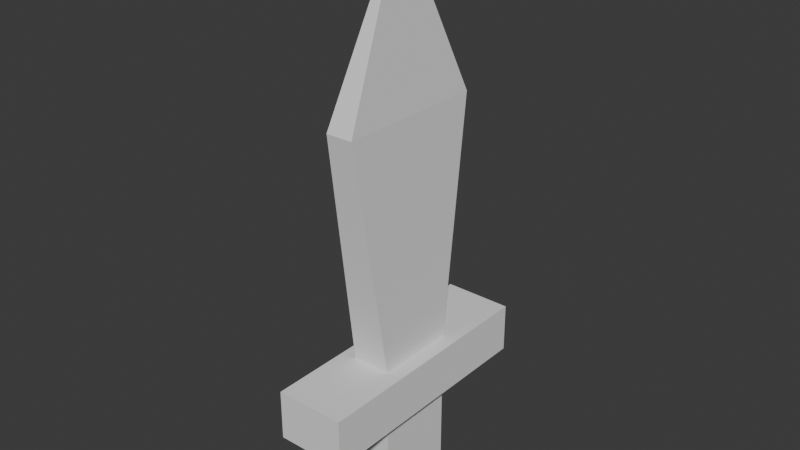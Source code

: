 # Source: sword.blend  (saved by Blender 4.2.66; exported with 4.5.12 LTS)
import bpy
from mathutils import Matrix  # noqa: F401  (used for matrix-valued properties, if any)

bpy.ops.wm.read_factory_settings(use_empty=True)
scene = bpy.context.scene
scene.name = 'Scene'

# ---- collections
col_collection = bpy.data.collections.new('Collection'); scene.collection.children.link(col_collection)

# ---- world
world_world = bpy.data.worlds.new('World'); scene.world = world_world
world_world.use_nodes = True; world_world.node_tree.nodes.clear()
_N = world_world.node_tree.nodes; _L = world_world.node_tree.links
n0 = _N.new('ShaderNodeOutputWorld'); n0.name = 'World Output'; n0.location = (300, 300)
n1 = _N.new('ShaderNodeBackground'); n1.name = 'Background'; n1.location = (10, 300)
n1.inputs[0].default_value = (0.05088, 0.05088, 0.05088, 1.0)
_L.new(n1.outputs[0], n0.inputs[0])
n0.is_active_output = True
world_world.color = (0.05088, 0.05088, 0.05088)
world_world.sun_shadow_jitter_overblur = 0.0

# ---- meshes
me_cube_001 = bpy.data.meshes.new('Cube.001')
me_cube_001.from_pydata([(-0.04238, -0.2699, -0.1369), (-0.04238, -0.2699, -0.02783), (-0.04238, 0.2699, -0.1369), (-0.04238, 0.2699, -0.02783), (0.04238, -0.2699, -0.1369), (0.04238, -0.2699, -0.02783), (0.04238, 0.2699, -0.1369), (0.04238, 0.2699, -0.02783), (-0.04238, 0.08997, -0.1369), (-0.04238, -0.08997, -0.1369), (-0.04238, -0.08997, -0.02783), (-0.04238, 0.08997, -0.02783), (0.04238, -0.08997, -0.1369), (0.04238, 0.08997, -0.1369), (0.04238, 0.08997, -0.02783), (0.04238, -0.08997, -0.02783), (-0.04238, 0.08997, -0.3503), (-0.04238, -0.08997, -0.3503), (0.04238, -0.08997, -0.3503), (0.04238, 0.08997, -0.3503), (0.0, 0.0, 0.8577), (0.02947, -0.1668, 0.4903), (-0.02947, -0.1668, 0.4903), (0.02947, 0.1668, 0.4903), (-0.02947, 0.1668, 0.4903), (-0.07602, -0.08997, -0.1369), (-0.07602, -0.2699, -0.1369), (-0.07602, -0.2699, -0.02783), (-0.07602, 0.08997, -0.02783), (-0.07602, 0.2699, -0.02783), (-0.07602, 0.2699, -0.1369), (0.07602, 0.2699, -0.02783), (0.07602, 0.2699, -0.1369), (0.07602, 0.08997, -0.1369), (0.07602, -0.08997, -0.02783), (0.07602, -0.2699, -0.02783), (0.07602, -0.2699, -0.1369), (-0.07602, 0.08997, -0.1369), (-0.07602, -0.08997, -0.02783), (0.07602, -0.08997, -0.1369), (0.07602, 0.08997, -0.02783)], [], [(10, 11, 28, 38), (2, 3, 7, 6), (9, 0, 26, 25), (4, 5, 1, 0), (9, 12, 4, 0), (15, 10, 1, 5), (7, 3, 11, 14), (22, 21, 20), (2, 6, 13, 8), (13, 12, 18, 19), (13, 6, 32, 33), (1, 10, 38, 27), (6, 7, 31, 32), (8, 9, 25, 37), (16, 19, 18, 17), (9, 8, 16, 17), (8, 13, 19, 16), (12, 9, 17, 18), (21, 23, 20), (24, 22, 20), (23, 24, 20), (14, 11, 24, 23), (11, 10, 22, 24), (15, 14, 23, 21), (10, 15, 21, 22), (37, 28, 29, 30), (39, 34, 35, 36), (32, 31, 40, 33), (33, 40, 34, 39), (26, 27, 38, 25), (25, 38, 28, 37), (15, 5, 35, 34), (0, 1, 27, 26), (4, 12, 39, 36), (5, 4, 36, 35), (11, 3, 29, 28), (12, 13, 33, 39), (3, 2, 30, 29), (7, 14, 40, 31), (14, 15, 34, 40), (2, 8, 37, 30)])
_uv = me_cube_001.uv_layers.new(name='UVMap')
_uv.uv.foreach_set('vector', [0.625, 0.08333, 0.625, 0.1667, 0.625, 0.1667, 0.625, 0.08333, 0.375, 0.25, 0.625, 0.25, 0.625, 0.5, 0.375, 0.5, 0.125, 0.6667, 0.125, 0.75, 0.125, 0.75, 0.125, 0.6667, 0.375, 0.75, 0.625, 0.75, 0.625, 1.0, 0.375, 1.0, 0.125, 0.6667, 0.375, 0.6667, 0.375, 0.75, 0.125, 0.75, 0.625, 0.6667, 0.875, 0.6667, 0.875, 0.75, 0.625, 0.75, 0.625, 0.5, 0.875, 0.5, 0.875, 0.5833, 0.625, 0.5833, 0.875, 0.6667, 0.625, 0.6667, 0.875, 0.6667, 0.125, 0.5, 0.375, 0.5, 0.375, 0.5833, 0.125, 0.5833, 0.375, 0.5833, 0.375, 0.6667, 0.375, 0.6667, 0.375, 0.5833, 0.375, 0.5833, 0.375, 0.5, 0.375, 0.5, 0.375, 0.5833, 0.875, 0.75, 0.875, 0.6667, 0.875, 0.6667, 0.875, 0.75, 0.375, 0.5, 0.625, 0.5, 0.625, 0.5, 0.375, 0.5, 0.375, 0.1667, 0.375, 0.08333, 0.375, 0.08333, 0.375, 0.1667, 0.125, 0.5833, 0.375, 0.5833, 0.375, 0.6667, 0.125, 0.6667, 0.375, 0.08333, 0.375, 0.1667, 0.375, 0.1667, 0.375, 0.08333, 0.125, 0.5833, 0.375, 0.5833, 0.375, 0.5833, 0.125, 0.5833, 0.375, 0.6667, 0.125, 0.6667, 0.125, 0.6667, 0.375, 0.6667, 0.625, 0.6667, 0.625, 0.5833, 0.625, 0.6667, 0.625, 0.1667, 0.625, 0.08333, 0.625, 0.1667, 0.625, 0.5833, 0.875, 0.5833, 0.625, 0.5833, 0.625, 0.5833, 0.875, 0.5833, 0.875, 0.5833, 0.625, 0.5833, 0.625, 0.1667, 0.625, 0.08333, 0.625, 0.08333, 0.625, 0.1667, 0.625, 0.6667, 0.625, 0.5833, 0.625, 0.5833, 0.625, 0.6667, 0.875, 0.6667, 0.625, 0.6667, 0.625, 0.6667, 0.875, 0.6667, 0.375, 0.1667, 0.625, 0.1667, 0.625, 0.25, 0.375, 0.25, 0.375, 0.6667, 0.625, 0.6667, 0.625, 0.75, 0.375, 0.75, 0.375, 0.5, 0.625, 0.5, 0.625, 0.5833, 0.375, 0.5833, 0.375, 0.5833, 0.625, 0.5833, 0.625, 0.6667, 0.375, 0.6667, 0.375, 0.0, 0.625, 0.0, 0.625, 0.08333, 0.375, 0.08333, 0.375, 0.08333, 0.625, 0.08333, 0.625, 0.1667, 0.375, 0.1667, 0.625, 0.6667, 0.625, 0.75, 0.625, 0.75, 0.625, 0.6667, 0.375, 1.0, 0.625, 1.0, 0.625, 1.0, 0.375, 1.0, 0.375, 0.75, 0.375, 0.6667, 0.375, 0.6667, 0.375, 0.75, 0.625, 0.75, 0.375, 0.75, 0.375, 0.75, 0.625, 0.75, 0.875, 0.5833, 0.875, 0.5, 0.875, 0.5, 0.875, 0.5833, 0.375, 0.6667, 0.375, 0.5833, 0.375, 0.5833, 0.375, 0.6667, 0.625, 0.25, 0.375, 0.25, 0.375, 0.25, 0.625, 0.25, 0.625, 0.5, 0.625, 0.5833, 0.625, 0.5833, 0.625, 0.5, 0.625, 0.5833, 0.625, 0.6667, 0.625, 0.6667, 0.625, 0.5833, 0.125, 0.5, 0.125, 0.5833, 0.125, 0.5833, 0.125, 0.5])
me_cube_001.update()

# ---- objects
ob_cube = bpy.data.objects.new('Cube', me_cube_001)

# ---- transforms, parenting, visibility, modifiers, constraints
ob_cube.location = (0.0, 0.0, 0.0)

# ---- collection membership
col_collection.objects.link(ob_cube)

# ---- scene / render settings (as saved in the file)
scene.frame_start = 1; scene.frame_end = 250; scene.frame_set(1)
scene.render.engine = 'BLENDER_EEVEE_NEXT'
bpy.context.view_layer.update()

# ---- added for rendering (the .blend has no active camera and no usable light): camera, sun
cam_auto = bpy.data.cameras.new('AutoCamera')
cam_auto.lens = 50.0
cam_auto.sensor_width = 36.0
cam_auto.clip_end = 1000.0
ob_auto_camera = bpy.data.objects.new('AutoCamera', cam_auto)
scene.collection.objects.link(ob_auto_camera)
ob_auto_camera.location = (1.23223, -1.47867, 1.23951)
ob_auto_camera.rotation_euler = (1.09748, -7.21219e-08, 0.694738)
scene.camera = ob_auto_camera
light_auto_sun = bpy.data.lights.new('AutoSun', 'SUN')
light_auto_sun.energy = 3.0
light_auto_sun.angle = 0.0523599
ob_auto_sun = bpy.data.objects.new('AutoSun', light_auto_sun)
scene.collection.objects.link(ob_auto_sun)
ob_auto_sun.rotation_euler = (0.872665, 0.174533, 0.523599)
bpy.context.view_layer.update()
